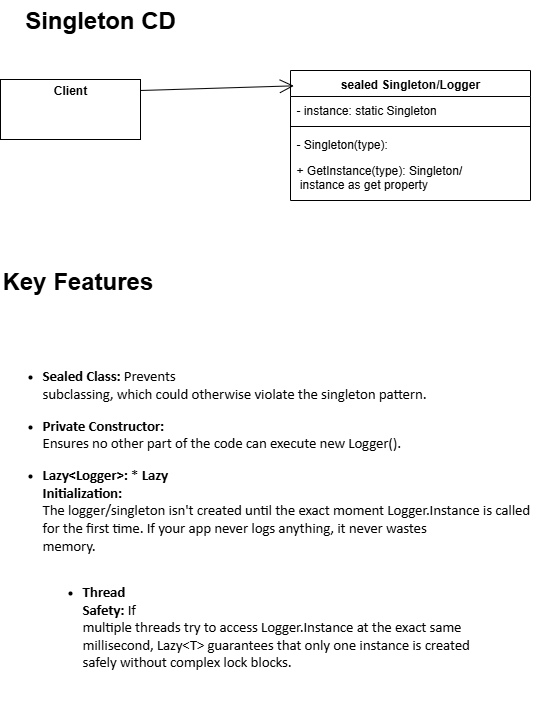

The diagram above was exported from draw.io. Its source (the exported page's mxGraphModel, read from the mxfile embedded in the PNG):
<mxGraphModel dx="786" dy="516" grid="1" gridSize="10" guides="1" tooltips="1" connect="1" arrows="1" fold="1" page="1" pageScale="1" pageWidth="850" pageHeight="1100" math="0" shadow="0">
  <root>
    <mxCell id="0" />
    <mxCell id="1" parent="0" />
    <mxCell id="KddbgMC1e0UQ3pf7TUQQ-1" value="sealed Singleton/Logger" style="swimlane;fontStyle=1;align=center;verticalAlign=top;childLayout=stackLayout;horizontal=1;startSize=26;horizontalStack=0;resizeParent=1;resizeParentMax=0;resizeLast=0;collapsible=1;marginBottom=0;whiteSpace=wrap;html=1;" vertex="1" parent="1">
      <mxGeometry x="330" y="80" width="240" height="130" as="geometry" />
    </mxCell>
    <mxCell id="KddbgMC1e0UQ3pf7TUQQ-2" value="- instance: static Singleton" style="text;strokeColor=none;fillColor=none;align=left;verticalAlign=top;spacingLeft=4;spacingRight=4;overflow=hidden;rotatable=0;points=[[0,0.5],[1,0.5]];portConstraint=eastwest;whiteSpace=wrap;html=1;" vertex="1" parent="KddbgMC1e0UQ3pf7TUQQ-1">
      <mxGeometry y="26" width="240" height="26" as="geometry" />
    </mxCell>
    <mxCell id="KddbgMC1e0UQ3pf7TUQQ-3" value="" style="line;strokeWidth=1;fillColor=none;align=left;verticalAlign=middle;spacingTop=-1;spacingLeft=3;spacingRight=3;rotatable=0;labelPosition=right;points=[];portConstraint=eastwest;strokeColor=inherit;" vertex="1" parent="KddbgMC1e0UQ3pf7TUQQ-1">
      <mxGeometry y="52" width="240" height="8" as="geometry" />
    </mxCell>
    <mxCell id="KddbgMC1e0UQ3pf7TUQQ-6" value="- Singleton(type):&amp;nbsp;" style="text;strokeColor=none;fillColor=none;align=left;verticalAlign=top;spacingLeft=4;spacingRight=4;overflow=hidden;rotatable=0;points=[[0,0.5],[1,0.5]];portConstraint=eastwest;whiteSpace=wrap;html=1;" vertex="1" parent="KddbgMC1e0UQ3pf7TUQQ-1">
      <mxGeometry y="60" width="240" height="26" as="geometry" />
    </mxCell>
    <mxCell id="KddbgMC1e0UQ3pf7TUQQ-4" value="+ GetInstance(type): Singleton/&lt;div&gt;&amp;nbsp;instance as get property&lt;/div&gt;" style="text;strokeColor=none;fillColor=none;align=left;verticalAlign=top;spacingLeft=4;spacingRight=4;overflow=hidden;rotatable=0;points=[[0,0.5],[1,0.5]];portConstraint=eastwest;whiteSpace=wrap;html=1;" vertex="1" parent="KddbgMC1e0UQ3pf7TUQQ-1">
      <mxGeometry y="86" width="240" height="44" as="geometry" />
    </mxCell>
    <mxCell id="KddbgMC1e0UQ3pf7TUQQ-5" value="&lt;p style=&quot;margin:0px;margin-top:4px;text-align:center;&quot;&gt;&lt;b&gt;Client&lt;/b&gt;&lt;/p&gt;" style="verticalAlign=top;align=left;overflow=fill;html=1;whiteSpace=wrap;" vertex="1" parent="1">
      <mxGeometry x="40" y="89" width="140" height="60" as="geometry" />
    </mxCell>
    <mxCell id="KddbgMC1e0UQ3pf7TUQQ-7" value="" style="endArrow=open;endFill=1;endSize=12;html=1;rounded=0;entryX=0.014;entryY=0.118;entryDx=0;entryDy=0;entryPerimeter=0;" edge="1" parent="1" target="KddbgMC1e0UQ3pf7TUQQ-1">
      <mxGeometry width="160" relative="1" as="geometry">
        <mxPoint x="180" y="100" as="sourcePoint" />
        <mxPoint x="340" y="100" as="targetPoint" />
      </mxGeometry>
    </mxCell>
    <mxCell id="KddbgMC1e0UQ3pf7TUQQ-8" value="&lt;h1 style=&quot;margin-top: 0px;&quot;&gt;Key Features&lt;/h1&gt;&lt;p&gt;&lt;br&gt;&lt;br&gt;&lt;/p&gt;&lt;ul style=&quot;direction:ltr;unicode-bidi:embed;margin-top:0in;&lt;br/&gt; margin-bottom:0in&quot; type=&quot;disc&quot;&gt;&lt;br&gt; &lt;li style=&quot;margin-top:0;margin-bottom:0;vertical-align:middle&quot;&gt;&lt;span style=&quot;font-weight:bold;font-family:Calibri;font-size:11.0pt&quot;&gt;Sealed Class:&lt;/span&gt;&lt;span style=&quot;font-family:Calibri;font-size:11.0pt&quot;&gt; Prevents&lt;br&gt;     subclassing, which could otherwise violate the singleton pattern.&lt;/span&gt;&lt;/li&gt;&lt;br&gt; &lt;li style=&quot;margin-top:0;margin-bottom:0;vertical-align:middle&quot;&gt;&lt;span style=&quot;font-weight:bold;font-family:Calibri;font-size:11.0pt&quot;&gt;Private Constructor:&lt;/span&gt;&lt;span style=&quot;font-family:Calibri;font-size:11.0pt&quot;&gt;&lt;br&gt;     Ensures no other part of the code can execute new Logger().&lt;/span&gt;&lt;/li&gt;&lt;br&gt; &lt;li style=&quot;margin-top:0;margin-bottom:0;vertical-align:middle&quot;&gt;&lt;span style=&quot;font-weight:bold;font-family:Calibri;font-size:11.0pt&quot;&gt;Lazy&amp;lt;Logger&amp;gt;:&lt;/span&gt;&lt;span style=&quot;font-family:Calibri;font-size:11.0pt&quot;&gt; * &lt;/span&gt;&lt;span style=&quot;font-weight:bold;font-family:Calibri;font-size:11.0pt&quot;&gt;Lazy&lt;br&gt;     Initialization:&lt;/span&gt;&lt;span style=&quot;font-family:Calibri;font-size:11.0pt&quot;&gt;&lt;br&gt;     The logger/singleton isn't created until the exact moment Logger.Instance is called&lt;br&gt;     for the first time. If your app never logs anything, it never wastes&lt;br&gt;     memory.&lt;/span&gt;&lt;/li&gt;&lt;br&gt; &lt;ul style=&quot;direction:ltr;unicode-bidi:embed;margin-top:0in;&lt;br/&gt;  margin-bottom:0in&quot; type=&quot;disc&quot;&gt;&lt;br&gt;  &lt;li style=&quot;margin-top:0;margin-bottom:0;vertical-align:middle&quot;&gt;&lt;span style=&quot;font-weight:bold;font-family:Calibri;font-size:11.0pt&quot;&gt;Thread&lt;br&gt;      Safety:&lt;/span&gt;&lt;span style=&quot;font-family:Calibri;font-size:11.0pt&quot;&gt; If&lt;br&gt;      multiple threads try to access Logger.Instance at the exact same&lt;br&gt;      millisecond, Lazy&amp;lt;T&amp;gt; guarantees that only one instance is created&lt;br&gt;      safely without complex lock blocks.&lt;/span&gt;&lt;/li&gt;&lt;br&gt; &lt;/ul&gt;&lt;br&gt;&lt;/ul&gt;" style="text;html=1;whiteSpace=wrap;overflow=hidden;rounded=0;" vertex="1" parent="1">
      <mxGeometry x="40" y="270" width="550" height="440" as="geometry" />
    </mxCell>
    <mxCell id="KddbgMC1e0UQ3pf7TUQQ-9" value="&lt;b&gt;&lt;font style=&quot;font-size: 24px;&quot;&gt;Singleton CD&lt;/font&gt;&lt;/b&gt;" style="text;html=1;align=center;verticalAlign=middle;whiteSpace=wrap;rounded=0;" vertex="1" parent="1">
      <mxGeometry x="40" y="10" width="200" height="40" as="geometry" />
    </mxCell>
  </root>
</mxGraphModel>